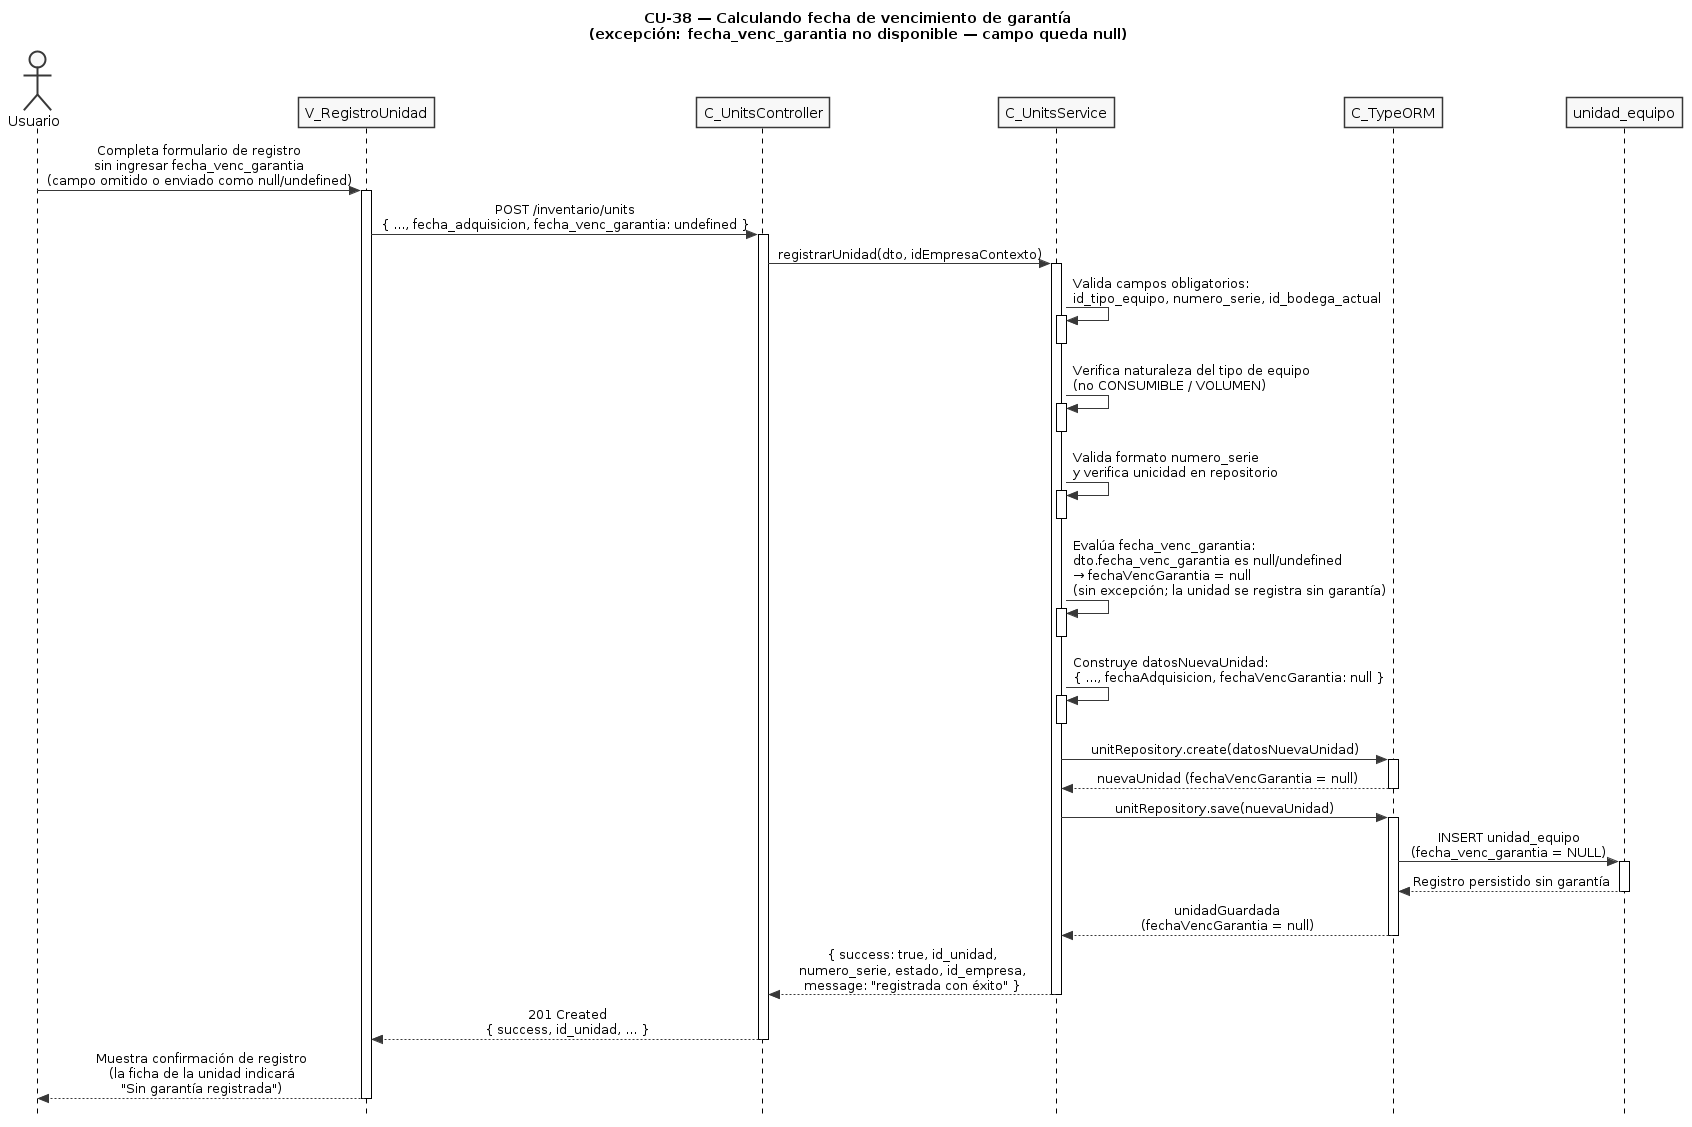

The diagram above was rendered by PlantUML. Its source (embedded in the PNG):
@startuml CU38-exc-garantia-no-disponible
title CU-38 — Calculando fecha de vencimiento de garantía\n(excepción: fecha_venc_garantia no disponible — campo queda null)

skinparam style strictuml
skinparam monochrome true
skinparam shadowing false
skinparam sequenceMessageAlign center
skinparam ParticipantPadding 25
skinparam ActorPadding 20
skinparam sequence {
  MessageAlign center
  LifeLineBorderColor black
}
hide footbox

actor "Usuario" as user
participant "V_RegistroUnidad" as view
participant "C_UnitsController" as ctrl
participant "C_UnitsService" as svc
participant "C_TypeORM" as orm
participant "unidad_equipo" as ent

user -> view : Completa formulario de registro\nsin ingresar fecha_venc_garantia\n(campo omitido o enviado como null/undefined)
activate view

view -> ctrl : POST /inventario/units\n{ ..., fecha_adquisicion, fecha_venc_garantia: undefined }
activate ctrl

ctrl -> svc : registrarUnidad(dto, idEmpresaContexto)
activate svc

svc -> svc : Valida campos obligatorios:\nid_tipo_equipo, numero_serie, id_bodega_actual
activate svc
deactivate svc

svc -> svc : Verifica naturaleza del tipo de equipo\n(no CONSUMIBLE / VOLUMEN)
activate svc
deactivate svc

svc -> svc : Valida formato numero_serie\ny verifica unicidad en repositorio
activate svc
deactivate svc

svc -> svc : Evalúa fecha_venc_garantia:\ndto.fecha_venc_garantia es null/undefined\n→ fechaVencGarantia = null\n(sin excepción; la unidad se registra sin garantía)
activate svc
deactivate svc

svc -> svc : Construye datosNuevaUnidad:\n{ ..., fechaAdquisicion, fechaVencGarantia: null }
activate svc
deactivate svc

svc -> orm : unitRepository.create(datosNuevaUnidad)
activate orm
orm --> svc : nuevaUnidad (fechaVencGarantia = null)
deactivate orm

svc -> orm : unitRepository.save(nuevaUnidad)
activate orm

orm -> ent : INSERT unidad_equipo\n(fecha_venc_garantia = NULL)
activate ent
ent --> orm : Registro persistido sin garantía
deactivate ent

orm --> svc : unidadGuardada\n(fechaVencGarantia = null)
deactivate orm

svc --> ctrl : { success: true, id_unidad,\nnumero_serie, estado, id_empresa,\nmessage: "registrada con éxito" }
deactivate svc

ctrl --> view : 201 Created\n{ success, id_unidad, ... }
deactivate ctrl

view --> user : Muestra confirmación de registro\n(la ficha de la unidad indicará\n"Sin garantía registrada")
deactivate view

@enduml